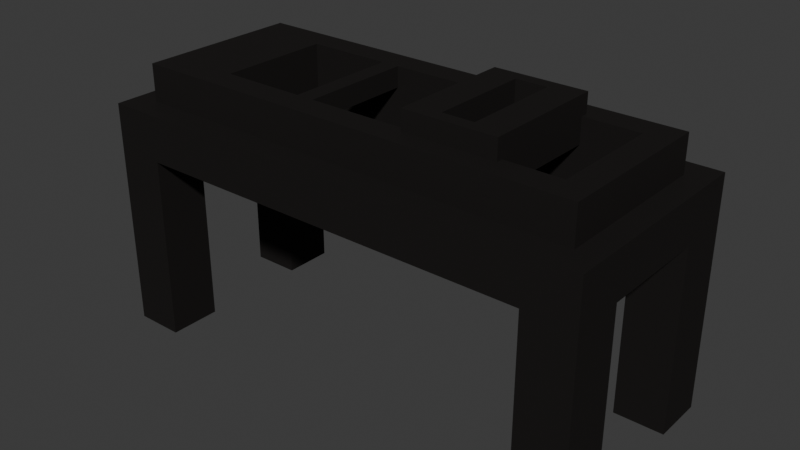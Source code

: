 # Source: Sockel.blend  (saved by Blender 4.2.66; exported with 4.5.12 LTS)
import bpy
from mathutils import Matrix  # noqa: F401  (used for matrix-valued properties, if any)

bpy.ops.wm.read_factory_settings(use_empty=True)
scene = bpy.context.scene
scene.name = 'Scene'

# ---- materials (node trees are filled in below, after node groups)
mat_255_0_0 = bpy.data.materials.new('255,0,0')
mat_255_0_0.diffuse_color = (1.0, 0.0, 0.0, 1.0)
mat_255_0_0.roughness = 1.0
mat_204_204_204 = bpy.data.materials.new('204,204,204')
mat_204_204_204.roughness = 1.0
mat_43_43_43 = bpy.data.materials.new('43,43,43')
mat_43_43_43.diffuse_color = (0.1686, 0.1686, 0.1686, 1.0)
mat_43_43_43.roughness = 1.0
mat_191_191_191 = bpy.data.materials.new('191,191,191')
mat_191_191_191.diffuse_color = (0.749, 0.749, 0.749, 1.0)
mat_191_191_191.roughness = 1.0
mat_33_33_255 = bpy.data.materials.new('33,33,255')
mat_33_33_255.diffuse_color = (0.1294, 0.1294, 1.0, 1.0)
mat_33_33_255.roughness = 1.0
mat_255_255_255 = bpy.data.materials.new('255,255,255')
mat_255_255_255.diffuse_color = (1.0, 1.0, 1.0, 1.0)
mat_255_255_255.roughness = 1.0

# ---- material node trees
mat_255_0_0.use_nodes = True; mat_255_0_0.node_tree.nodes.clear()
_N = mat_255_0_0.node_tree.nodes; _L = mat_255_0_0.node_tree.links
n0 = _N.new('ShaderNodeBsdfPrincipled'); n0.name = 'Principled BSDF'; n0.location = (0, 300)
n0.inputs[0].default_value = (0.02317, 0.02115, 0.02029, 1.0)
n0.inputs[1].default_value = 0.4094
n0.inputs[2].default_value = 0.5827
n0.inputs[13].default_value = 0.0
n1 = _N.new('ShaderNodeOutputMaterial'); n1.name = 'Material Output'; n1.location = (280, 300)
_L.new(n0.outputs[0], n1.inputs[0])
n1.is_active_output = True
mat_204_204_204.use_nodes = True; mat_204_204_204.node_tree.nodes.clear()
_N = mat_204_204_204.node_tree.nodes; _L = mat_204_204_204.node_tree.links
n0 = _N.new('ShaderNodeBsdfPrincipled'); n0.name = 'Principled BSDF'; n0.location = (0, 300)
n0.inputs[2].default_value = 1.0
n0.inputs[13].default_value = 0.0
n1 = _N.new('ShaderNodeOutputMaterial'); n1.name = 'Material Output'; n1.location = (280, 300)
_L.new(n0.outputs[0], n1.inputs[0])
n1.is_active_output = True
mat_43_43_43.use_nodes = True; mat_43_43_43.node_tree.nodes.clear()
_N = mat_43_43_43.node_tree.nodes; _L = mat_43_43_43.node_tree.links
n0 = _N.new('ShaderNodeBsdfPrincipled'); n0.name = 'Principled BSDF'; n0.location = (0, 300)
n0.inputs[0].default_value = (0.1686, 0.1686, 0.1686, 1.0)
n0.inputs[2].default_value = 1.0
n0.inputs[13].default_value = 0.0
n1 = _N.new('ShaderNodeOutputMaterial'); n1.name = 'Material Output'; n1.location = (280, 300)
_L.new(n0.outputs[0], n1.inputs[0])
n1.is_active_output = True
mat_191_191_191.use_nodes = True; mat_191_191_191.node_tree.nodes.clear()
_N = mat_191_191_191.node_tree.nodes; _L = mat_191_191_191.node_tree.links
n0 = _N.new('ShaderNodeBsdfPrincipled'); n0.name = 'Principled BSDF'; n0.location = (0, 300)
n0.inputs[0].default_value = (0.749, 0.749, 0.749, 1.0)
n0.inputs[2].default_value = 1.0
n0.inputs[13].default_value = 0.0
n1 = _N.new('ShaderNodeOutputMaterial'); n1.name = 'Material Output'; n1.location = (280, 300)
_L.new(n0.outputs[0], n1.inputs[0])
n1.is_active_output = True
mat_33_33_255.use_nodes = True; mat_33_33_255.node_tree.nodes.clear()
_N = mat_33_33_255.node_tree.nodes; _L = mat_33_33_255.node_tree.links
n0 = _N.new('ShaderNodeBsdfPrincipled'); n0.name = 'Principled BSDF'; n0.location = (0, 300)
n0.inputs[0].default_value = (0.1294, 0.1294, 1.0, 1.0)
n0.inputs[2].default_value = 1.0
n0.inputs[13].default_value = 0.0
n1 = _N.new('ShaderNodeOutputMaterial'); n1.name = 'Material Output'; n1.location = (280, 300)
_L.new(n0.outputs[0], n1.inputs[0])
n1.is_active_output = True
mat_255_255_255.use_nodes = True; mat_255_255_255.node_tree.nodes.clear()
_N = mat_255_255_255.node_tree.nodes; _L = mat_255_255_255.node_tree.links
n0 = _N.new('ShaderNodeBsdfPrincipled'); n0.name = 'Principled BSDF'; n0.location = (0, 300)
n0.inputs[0].default_value = (1.0, 1.0, 1.0, 1.0)
n0.inputs[2].default_value = 1.0
n0.inputs[13].default_value = 0.0
n1 = _N.new('ShaderNodeOutputMaterial'); n1.name = 'Material Output'; n1.location = (280, 300)
_L.new(n0.outputs[0], n1.inputs[0])
n1.is_active_output = True

# ---- world
world_world = bpy.data.worlds.new('World'); scene.world = world_world
world_world.use_nodes = True; world_world.node_tree.nodes.clear()
_N = world_world.node_tree.nodes; _L = world_world.node_tree.links
n0 = _N.new('ShaderNodeOutputWorld'); n0.name = 'World Output'; n0.location = (300, 300)
n1 = _N.new('ShaderNodeBackground'); n1.name = 'Background'; n1.location = (10, 300)
n1.inputs[0].default_value = (0.05088, 0.05088, 0.05088, 1.0)
_L.new(n1.outputs[0], n0.inputs[0])
n0.is_active_output = True
world_world.color = (0.05088, 0.05088, 0.05088)
world_world.sun_shadow_jitter_overblur = 0.0

# ---- meshes
me_pumpe = bpy.data.meshes.new('Pumpe')
me_pumpe.from_pydata([(0.5811, -0.05863, 0.2625), (0.5811, -0.05863, -0.2709), (0.4958, 0.06137, 0.1772), (-0.8921, -0.05863, 0.2625), (-0.8921, -0.05863, -0.2709), (-0.6451, 0.06137, -0.1857), (0.4958, 0.06137, -0.1857), (0.3155, 0.06137, 0.1982), (0.01544, 0.06137, 0.1982), (0.3155, 0.09602, 0.1982), (0.3155, 0.06137, -0.2093), (0.01544, 0.06137, -0.2093), (0.01544, 0.09602, -0.2093), (-0.6451, 0.06137, 0.1772), (0.01544, 0.09602, 0.1982), (0.1141, 0.1254, -0.1672), (0.3155, 0.09602, -0.2093), (0.216, 0.1254, 0.1562), (0.1141, 0.1254, 0.1562), (0.216, 0.1254, -0.1672), (0.3155, -0.01898, -0.2093), (0.3155, -0.01898, 0.1772), (0.4958, -0.2086, -0.1857), (0.01544, -0.01898, -0.2093), (0.01544, -0.01898, 0.1982), (0.6571, -0.2086, -0.3544), (0.3155, -0.01898, 0.1982), (0.6571, -0.05863, 0.346), (0.6571, -0.05863, -0.3544), (0.4958, -0.2086, 0.1772), (-0.9678, -0.05863, 0.346), (0.3155, -0.01898, -0.1857), (-0.9678, -0.05863, -0.3544), (0.6571, -0.2086, 0.346), (-0.9678, -0.2086, 0.346), (-0.9678, -0.2086, -0.3544), (0.01544, 0.1254, -0.2093), (0.01544, 0.1254, 0.1982), (0.3155, 0.1254, -0.2093), (0.3155, 0.1254, 0.1982), (-0.8921, 0.06137, -0.2709), (0.5811, 0.06137, -0.2709), (-0.8921, 0.06137, 0.2625), (0.5811, 0.06137, 0.2625), (0.01544, -0.01898, 0.1772), (0.01544, -0.01898, -0.1857), (-0.6451, -0.2086, 0.1772), (-0.6451, -0.2086, -0.1857), (0.01544, -0.01898, 0.1982), (0.3155, -0.01898, 0.1772), (0.01544, -0.01898, -0.2093), (0.3155, -0.01898, -0.2093), (0.216, -0.01898, -0.1672), (0.1141, -0.01898, -0.1672), (0.3155, -0.01898, -0.1857), (0.1141, -0.01898, 0.1562), (0.216, -0.01898, 0.1562), (0.01544, -0.01898, -0.1857), (0.01544, -0.01898, 0.1772), (0.3155, -0.01898, 0.1982), (-0.6451, 0.06137, 0.1772), (0.4958, 0.06137, 0.1772), (0.216, -0.01898, 0.1562), (0.1141, -0.01898, 0.1562), (0.1141, -0.01898, -0.1672), (0.216, -0.01898, -0.1672), (-0.3148, 0.06137, -0.1857), (-0.3148, 0.06137, 0.1772), (-0.3148, 0.06137, -0.1857), (-0.3148, 0.06137, 0.1772), (-0.3728, 0.06137, -0.1857), (-0.3728, 0.06137, 0.1772), (-0.3148, -0.005312, -0.1857), (-0.3148, -0.005312, 0.1772), (-0.3728, -0.005312, -0.1857), (-0.3728, -0.005312, 0.1772), (-0.6451, -0.2086, -0.1857), (0.4958, -0.2086, -0.1857), (0.6571, -0.2086, 0.346), (-0.9678, -0.2086, 0.346), (-0.9678, -0.2086, -0.3544), (0.6571, -0.2086, -0.3544), (0.4958, -0.2086, 0.1772), (-0.6451, -0.2086, 0.1772), (0.6571, -0.2086, 0.1772), (0.4958, -0.2086, 0.1772), (0.4958, -0.2086, 0.346), (0.4958, -0.2086, 0.346), (0.4958, -0.2086, 0.1772), (0.4958, -0.2086, 0.346), (0.6571, -0.2086, -0.1857), (0.4958, -0.2086, -0.1857), (0.4958, -0.2086, -0.3544), (0.4958, -0.2086, -0.1857), (0.4958, -0.2086, -0.3544), (0.4958, -0.2086, -0.1857), (0.4958, -0.2086, -0.3544), (0.4958, -0.2086, -0.1857), (-0.6451, -0.2086, 0.1772), (-0.9678, -0.2086, 0.1772), (-0.9678, -0.2086, 0.1772), (-0.6451, -0.2086, -0.1857), (-0.9678, -0.2086, -0.1857), (-0.808, -0.2086, -0.3544), (-0.808, -0.2086, -0.1857), (-0.808, -0.2086, 0.1772), (-0.808, -0.2086, 0.346), (0.6571, -0.2086, -0.1857), (0.6571, -0.2086, -0.3544), (0.4958, -0.2086, -0.1857), (0.4958, -0.2086, -0.1857), (0.6571, -0.2086, 0.346), (0.4958, -0.2086, 0.1772), (0.4958, -0.2086, -0.1857), (0.4958, -0.2086, -0.1857), (-0.808, -0.2086, 0.346), (-0.9678, -0.2086, 0.346), (-0.9678, -0.2086, -0.1857), (-0.9678, -0.2086, -0.3544), (-0.808, -0.2086, -0.3544), (0.4958, -0.2086, -0.1857), (0.6571, -0.2086, -0.3544), (0.6571, -0.2086, 0.1772), (0.4958, -0.2086, 0.1772), (0.6571, -0.2086, 0.346), (0.4958, -0.2086, 0.1772), (0.4958, -0.2086, 0.346), (0.4958, -0.2086, -0.3544), (0.4958, -0.2086, -0.1857), (0.4958, -0.2086, -0.3544), (0.4958, -0.2086, -0.3544), (-0.9678, -0.2086, 0.1772), (-0.808, -0.2086, 0.1772), (-0.808, -0.2086, -0.1857), (0.6571, -0.8093, -0.1857), (0.6571, -0.8093, -0.3544), (0.4958, -0.8093, -0.1857), (0.4958, -0.8093, -0.1857), (0.6571, -0.8093, 0.346), (0.4958, -0.8093, 0.1772), (0.4958, -0.8093, -0.1857), (0.4958, -0.8093, -0.1857), (-0.808, -0.8093, 0.346), (-0.9678, -0.8093, 0.346), (-0.9678, -0.8093, -0.1857), (-0.9678, -0.8093, -0.3544), (-0.808, -0.8093, -0.3544), (0.4958, -0.8093, -0.1857), (0.6571, -0.8093, -0.3544), (0.6571, -0.8093, 0.1772), (0.4958, -0.8093, 0.1772), (0.6571, -0.8093, 0.346), (0.4958, -0.8093, 0.1772), (0.4958, -0.8093, 0.346), (0.4958, -0.8093, -0.3544), (0.4958, -0.8093, -0.1857), (0.4958, -0.8093, -0.3544), (0.4958, -0.8093, -0.3544), (-0.9678, -0.8093, 0.1772), (-0.808, -0.8093, 0.1772), (-0.808, -0.8093, -0.1857)], [(44, 24), (31, 20), (23, 45), (26, 21), (45, 31), (66, 5), (21, 44), (13, 67), (66, 68), (67, 69)], [(32, 80, 100, 79, 30), (27, 30, 79, 86, 78), (43, 42, 3, 0), (58, 49, 59, 48), (53, 57, 54, 49, 58, 55, 56, 52), (14, 37, 36, 12), (39, 37, 14, 9), (12, 16, 10, 11), (9, 14, 8, 7), (16, 38, 39, 9), (36, 38, 16, 12), (8, 14, 12, 11), (10, 16, 9, 7), (57, 50, 51, 54), (76, 5, 13, 83), (29, 88, 89, 87, 106, 105, 98, 46), (102, 35, 118, 117), (63, 18, 17, 62), (81, 28, 27, 78, 84, 90), (3, 42, 40, 4), (21, 31, 10, 7), (44, 45, 24, 8, 11, 23), (77, 6, 5, 76), (18, 15, 36, 37), (15, 19, 38, 36), (17, 18, 37, 39), (19, 17, 39, 38), (5, 6, 41, 40), (13, 5, 40, 42), (6, 2, 43, 41), (2, 61, 60, 13, 42, 43), (83, 13, 2, 82), (24, 26, 7, 8), (82, 2, 6, 77, 91, 85), (27, 28, 0), (27, 0, 3), (30, 27, 3), (3, 4, 30), (32, 30, 4), (4, 28, 32), (20, 23, 11, 10), (4, 1, 28), (1, 0, 28), (40, 41, 1, 4), (1, 41, 43, 0), (58, 57, 53, 55), (65, 19, 15, 64), (62, 17, 19, 65), (64, 15, 18, 63), (32, 28, 81, 80), (67, 66, 70, 71), (71, 70, 74, 75), (66, 67, 73, 72), (73, 75, 74, 72), (47, 97, 22, 77, 76), (34, 106, 87, 89, 33, 78, 86, 79), (35, 102, 99, 34, 79, 100, 80), (25, 92, 94, 96, 103, 35, 80, 81), (29, 46, 83, 82), (46, 98, 101, 47, 76, 83), (22, 93, 95, 25, 81, 77), (33, 88, 29, 82, 78), (113, 130, 157, 140), (96, 94, 129, 130), (84, 78, 111, 122), (91, 90, 84, 85), (106, 34, 116, 115), (98, 105, 104, 101), (101, 104, 103, 96, 97, 47), (89, 88, 125, 126), (104, 105, 99, 102), (103, 104, 133, 119), (117, 118, 145, 144), (124, 126, 153, 151), (130, 129, 156, 157), (115, 116, 143, 142), (125, 124, 151, 152), (82, 85, 123, 112), (77, 81, 108, 110), (105, 106, 115, 132), (104, 102, 117, 133), (35, 103, 119, 118), (85, 84, 122, 123), (97, 96, 130, 113), (90, 91, 109, 107), (78, 82, 112, 111), (92, 25, 121, 127), (34, 99, 131, 116), (81, 90, 107, 108), (93, 22, 114, 128), (25, 95, 120, 121), (88, 33, 124, 125), (91, 77, 110, 109), (94, 92, 127, 129), (33, 89, 126, 124), (99, 105, 132, 131), (22, 97, 113, 114), (95, 93, 128, 120), (137, 135, 134, 136), (150, 149, 138, 139), (153, 152, 151), (140, 157, 156, 154, 148, 147, 155, 141), (146, 160, 144, 145), (159, 142, 143, 158), (126, 125, 152, 153), (118, 119, 146, 145), (116, 131, 158, 143), (108, 107, 134, 135), (107, 109, 136, 134), (121, 120, 147, 148), (131, 132, 159, 158), (109, 110, 137, 136), (127, 121, 148, 154), (122, 111, 138, 149), (133, 117, 144, 160), (110, 108, 135, 137), (128, 114, 141, 155), (112, 123, 150, 139), (119, 133, 160, 146), (111, 112, 139, 138), (129, 127, 154, 156), (123, 122, 149, 150), (132, 115, 142, 159), (114, 113, 140, 141), (120, 128, 155, 147)])
me_pumpe.materials.append(mat_255_0_0)
me_pumpe.materials.append(mat_204_204_204)
me_pumpe.materials.append(mat_43_43_43)
me_pumpe.materials.append(mat_191_191_191)
me_pumpe.materials.append(mat_33_33_255)
me_pumpe.materials.append(mat_255_255_255)
me_pumpe.update()

# ---- objects
ob_pumpe = bpy.data.objects.new('Pumpe', me_pumpe)

# ---- transforms, parenting, visibility, modifiers, constraints
ob_pumpe.location = (0.0, 0.0, 0.0)
ob_pumpe.rotation_euler = (1.571, -0.0, 0.0)

# ---- collection membership
scene.collection.objects.link(ob_pumpe)

# ---- scene / render settings (as saved in the file)
scene.frame_start = 1; scene.frame_end = 250; scene.frame_set(1)
scene.render.engine = 'BLENDER_EEVEE_NEXT'
bpy.context.view_layer.update()

# ---- added for rendering (the .blend has no active camera and no usable light): camera, sun
cam_auto = bpy.data.cameras.new('AutoCamera')
cam_auto.lens = 50.0
cam_auto.sensor_width = 36.0
cam_auto.clip_end = 1000.0
ob_auto_camera = bpy.data.objects.new('AutoCamera', cam_auto)
scene.collection.objects.link(ob_auto_camera)
ob_auto_camera.location = (1.69613, -2.21756, 1.13927)
ob_auto_camera.rotation_euler = (1.09748, -7.21219e-08, 0.694738)
scene.camera = ob_auto_camera
light_auto_sun = bpy.data.lights.new('AutoSun', 'SUN')
light_auto_sun.energy = 3.0
light_auto_sun.angle = 0.0523599
ob_auto_sun = bpy.data.objects.new('AutoSun', light_auto_sun)
scene.collection.objects.link(ob_auto_sun)
ob_auto_sun.rotation_euler = (0.872665, 0.174533, 0.523599)
bpy.context.view_layer.update()
